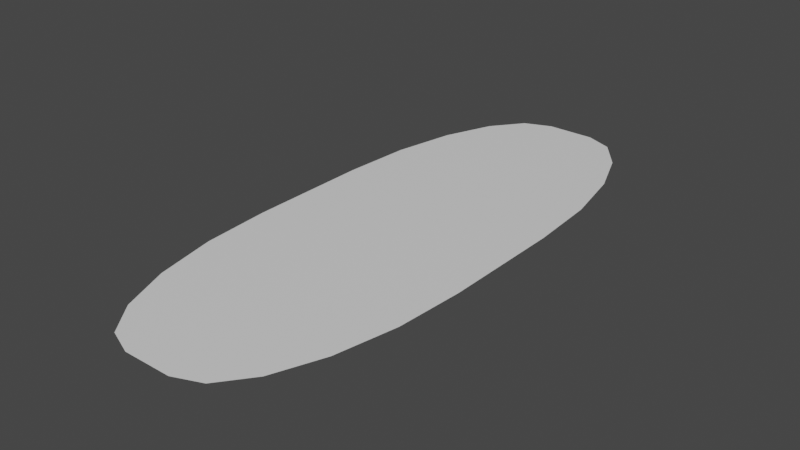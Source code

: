 # Source: pill.blend  (saved by Blender 2.93.20; exported with 4.5.12 LTS)
import bpy
from mathutils import Matrix  # noqa: F401  (used for matrix-valued properties, if any)

bpy.ops.wm.read_factory_settings(use_empty=True)
scene = bpy.context.scene
scene.name = 'Scene'

# ---- collections
col_collection = bpy.data.collections.new('Collection'); scene.collection.children.link(col_collection)

# ---- materials (node trees are filled in below, after node groups)
mat_x = bpy.data.materials.new('Материал')
mat_x.use_transparent_shadow = False
mat_001 = bpy.data.materials.new('Материал.001')
mat_001.use_transparent_shadow = False

# ---- material node trees
mat_x.use_nodes = True; mat_x.node_tree.nodes.clear()
_N = mat_x.node_tree.nodes; _L = mat_x.node_tree.links
n0 = _N.new('ShaderNodeBsdfPrincipled'); n0.name = 'Principled BSDF'; n0.location = (10, 300)
n0.distribution = 'GGX'
n0.subsurface_method = 'BURLEY'
n0.inputs[3].default_value = 1.45
n0.inputs[27].default_value = (0.0, 0.0, 0.0, 1.0)
n0.inputs[28].default_value = 1.0
n1 = _N.new('ShaderNodeOutputMaterial'); n1.name = 'Material Output'; n1.location = (300, 300)
_L.new(n0.outputs[0], n1.inputs[0])
n1.is_active_output = True
mat_001.use_nodes = True; mat_001.node_tree.nodes.clear()
_N = mat_001.node_tree.nodes; _L = mat_001.node_tree.links
n0 = _N.new('ShaderNodeBsdfPrincipled'); n0.name = 'Principled BSDF'; n0.location = (10, 300)
n0.distribution = 'GGX'
n0.subsurface_method = 'BURLEY'
n0.inputs[3].default_value = 1.45
n0.inputs[27].default_value = (0.0, 0.0, 0.0, 1.0)
n0.inputs[28].default_value = 1.0
n1 = _N.new('ShaderNodeOutputMaterial'); n1.name = 'Material Output'; n1.location = (300, 300)
_L.new(n0.outputs[0], n1.inputs[0])
n1.is_active_output = True

# ---- world
world_world = bpy.data.worlds.new('World'); scene.world = world_world
world_world.use_nodes = True; world_world.node_tree.nodes.clear()
_N = world_world.node_tree.nodes; _L = world_world.node_tree.links
n0 = _N.new('ShaderNodeOutputWorld'); n0.name = 'World Output'; n0.location = (300, 300)
n1 = _N.new('ShaderNodeBackground'); n1.name = 'Background'; n1.location = (10, 300)
n1.inputs[0].default_value = (0.05088, 0.05088, 0.05088, 1.0)
_L.new(n1.outputs[0], n0.inputs[0])
n0.is_active_output = True
world_world.color = (0.05088, 0.05088, 0.05088)
world_world.use_sun_shadow = False
world_world.sun_shadow_jitter_overblur = 0.0

# ---- meshes
me_x = bpy.data.meshes.new('Плоскость')
me_x.from_pydata([(1.0, -0.006709, 0.0), (-1.0, -0.01118, 0.0), (-0.2162, -1.0, 0.0), (-1.0, -0.2162, 0.0), (-0.4584, -0.9616, 0.0), (-0.6769, -0.8503, 0.0), (-0.8503, -0.6769, 0.0), (-0.9616, -0.4584, 0.0), (1.0, -0.2162, 0.0), (0.2162, -1.0, 0.0), (0.9616, -0.4584, 0.0), (0.8503, -0.6769, 0.0), (0.6769, -0.8503, 0.0), (0.4584, -0.9616, 0.0), (-0.2162, 1.0, 0.0), (-1.0, 0.2162, 0.0), (-0.4584, 0.9616, 0.0), (-0.6769, 0.8503, 0.0), (-0.8503, 0.6769, 0.0), (-0.9616, 0.4584, 0.0), (0.2162, 1.0, 0.0), (1.0, 0.2162, 0.0), (0.4584, 0.9616, 0.0), (0.6769, 0.8503, 0.0), (0.8503, 0.6769, 0.0), (0.9616, 0.4584, 0.0)], [], [(3, 7, 6, 5, 4, 2, 9, 13, 12, 11, 10, 8, 0, 1), (1, 0, 21, 25, 24, 23, 22, 20, 14, 16, 17, 18, 19, 15)])
me_x.polygons.foreach_set('material_index', [1, 0])
_uv = me_x.uv_layers.new(name='UVКарта')
_uv.uv.foreach_set('vector', [0.0, 0.3919, 0.01918, 0.2708, 0.07485, 0.1616, 0.1616, 0.07485, 0.2708, 0.01918, 0.3919, 0.0, 0.6081, 0.0, 0.7292, 0.01918, 0.8384, 0.07485, 0.9252, 0.1616, 0.9808, 0.2708, 1.0, 0.3919, 1.0, 0.4966, 0.0, 0.4944, 0.0, 0.4944, 1.0, 0.4966, 1.0, 0.6081, 0.9808, 0.7292, 0.9252, 0.8384, 0.8384, 0.9252, 0.7292, 0.9808, 0.6081, 1.0, 0.3919, 1.0, 0.2708, 0.9808, 0.1616, 0.9252, 0.07485, 0.8384, 0.01918, 0.7292, 0.0, 0.6081])
me_x.materials.append(mat_x)
me_x.materials.append(mat_001)
me_x.use_remesh_fix_poles = True
me_x.use_remesh_preserve_attributes = False
me_x.update()

# ---- objects
ob_x = bpy.data.objects.new('Плоскость', me_x)

# ---- transforms, parenting, visibility, modifiers, constraints
ob_x.location = (0.0, 0.0, 0.0)
ob_x.scale = (1.0, 2.536, 1.0)

# ---- collection membership
col_collection.objects.link(ob_x)

# ---- scene / render settings (as saved in the file)
scene.frame_start = 1; scene.frame_end = 250; scene.frame_set(1)
scene.render.engine = 'BLENDER_EEVEE_NEXT'
scene.cycles.use_denoising = False
scene.cycles.samples = 128
scene.cycles.sampling_pattern = 'TABULATED_SOBOL'
scene.cycles.use_adaptive_sampling = False
scene.cycles.use_light_tree = False
scene.view_settings.view_transform = 'Filmic'
bpy.context.view_layer.update()

# ---- added for rendering (the .blend has no active camera and no usable light): camera, sun
cam_auto = bpy.data.cameras.new('AutoCamera')
cam_auto.lens = 50.0
cam_auto.sensor_width = 36.0
cam_auto.clip_end = 1000.0
ob_auto_camera = bpy.data.objects.new('AutoCamera', cam_auto)
scene.collection.objects.link(ob_auto_camera)
ob_auto_camera.location = (5.04396, -6.05275, 4.03517)
ob_auto_camera.rotation_euler = (1.09748, -7.21219e-08, 0.694738)
scene.camera = ob_auto_camera
light_auto_sun = bpy.data.lights.new('AutoSun', 'SUN')
light_auto_sun.energy = 3.0
light_auto_sun.angle = 0.0523599
ob_auto_sun = bpy.data.objects.new('AutoSun', light_auto_sun)
scene.collection.objects.link(ob_auto_sun)
ob_auto_sun.rotation_euler = (0.872665, 0.174533, 0.523599)
bpy.context.view_layer.update()
